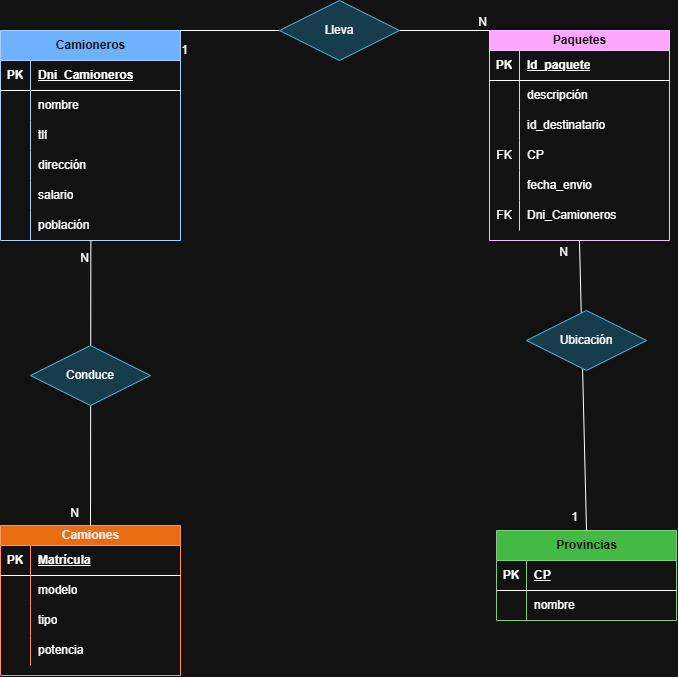

The diagram above was exported from draw.io. Its source (the exported page's mxGraphModel, read from the mxfile embedded in the PNG):
<mxGraphModel dx="1704" dy="2071" grid="1" gridSize="10" guides="1" tooltips="1" connect="1" arrows="1" fold="1" page="1" pageScale="1" pageWidth="827" pageHeight="1169" math="0" shadow="0">
  <root>
    <mxCell id="0" />
    <mxCell id="1" parent="0" />
    <mxCell id="QERf3dphePeqb29fykuJ-1" parent="1" style="shape=table;startSize=30;container=1;collapsible=1;childLayout=tableLayout;fixedRows=1;rowLines=0;fontStyle=1;align=center;resizeLast=1;html=1;fillColor=#0050ef;fontColor=#ffffff;strokeColor=#001DBC;" value="Camioneros" vertex="1">
      <mxGeometry height="210" width="180" x="90" y="-280" as="geometry" />
    </mxCell>
    <mxCell id="QERf3dphePeqb29fykuJ-2" parent="QERf3dphePeqb29fykuJ-1" style="shape=tableRow;horizontal=0;startSize=0;swimlaneHead=0;swimlaneBody=0;fillColor=none;collapsible=0;dropTarget=0;points=[[0,0.5],[1,0.5]];portConstraint=eastwest;top=0;left=0;right=0;bottom=1;" value="" vertex="1">
      <mxGeometry height="30" width="180" y="30" as="geometry" />
    </mxCell>
    <mxCell id="QERf3dphePeqb29fykuJ-3" parent="QERf3dphePeqb29fykuJ-2" style="shape=partialRectangle;connectable=0;fillColor=none;top=0;left=0;bottom=0;right=0;fontStyle=1;overflow=hidden;whiteSpace=wrap;html=1;" value="PK" vertex="1">
      <mxGeometry height="30" width="30" as="geometry">
        <mxRectangle height="30" width="30" as="alternateBounds" />
      </mxGeometry>
    </mxCell>
    <mxCell id="QERf3dphePeqb29fykuJ-4" parent="QERf3dphePeqb29fykuJ-2" style="shape=partialRectangle;connectable=0;fillColor=none;top=0;left=0;bottom=0;right=0;align=left;spacingLeft=6;fontStyle=5;overflow=hidden;whiteSpace=wrap;html=1;" value="Dni_Camioneros" vertex="1">
      <mxGeometry height="30" width="150" x="30" as="geometry">
        <mxRectangle height="30" width="150" as="alternateBounds" />
      </mxGeometry>
    </mxCell>
    <mxCell id="QERf3dphePeqb29fykuJ-5" parent="QERf3dphePeqb29fykuJ-1" style="shape=tableRow;horizontal=0;startSize=0;swimlaneHead=0;swimlaneBody=0;fillColor=none;collapsible=0;dropTarget=0;points=[[0,0.5],[1,0.5]];portConstraint=eastwest;top=0;left=0;right=0;bottom=0;" value="" vertex="1">
      <mxGeometry height="30" width="180" y="60" as="geometry" />
    </mxCell>
    <mxCell id="QERf3dphePeqb29fykuJ-6" parent="QERf3dphePeqb29fykuJ-5" style="shape=partialRectangle;connectable=0;fillColor=none;top=0;left=0;bottom=0;right=0;editable=1;overflow=hidden;whiteSpace=wrap;html=1;" value="" vertex="1">
      <mxGeometry height="30" width="30" as="geometry">
        <mxRectangle height="30" width="30" as="alternateBounds" />
      </mxGeometry>
    </mxCell>
    <mxCell id="QERf3dphePeqb29fykuJ-7" parent="QERf3dphePeqb29fykuJ-5" style="shape=partialRectangle;connectable=0;fillColor=none;top=0;left=0;bottom=0;right=0;align=left;spacingLeft=6;overflow=hidden;whiteSpace=wrap;html=1;" value="nombre" vertex="1">
      <mxGeometry height="30" width="150" x="30" as="geometry">
        <mxRectangle height="30" width="150" as="alternateBounds" />
      </mxGeometry>
    </mxCell>
    <mxCell id="QERf3dphePeqb29fykuJ-8" parent="QERf3dphePeqb29fykuJ-1" style="shape=tableRow;horizontal=0;startSize=0;swimlaneHead=0;swimlaneBody=0;fillColor=none;collapsible=0;dropTarget=0;points=[[0,0.5],[1,0.5]];portConstraint=eastwest;top=0;left=0;right=0;bottom=0;" value="" vertex="1">
      <mxGeometry height="30" width="180" y="90" as="geometry" />
    </mxCell>
    <mxCell id="QERf3dphePeqb29fykuJ-9" parent="QERf3dphePeqb29fykuJ-8" style="shape=partialRectangle;connectable=0;fillColor=none;top=0;left=0;bottom=0;right=0;editable=1;overflow=hidden;whiteSpace=wrap;html=1;" value="" vertex="1">
      <mxGeometry height="30" width="30" as="geometry">
        <mxRectangle height="30" width="30" as="alternateBounds" />
      </mxGeometry>
    </mxCell>
    <mxCell id="QERf3dphePeqb29fykuJ-10" parent="QERf3dphePeqb29fykuJ-8" style="shape=partialRectangle;connectable=0;fillColor=none;top=0;left=0;bottom=0;right=0;align=left;spacingLeft=6;overflow=hidden;whiteSpace=wrap;html=1;" value="tlf" vertex="1">
      <mxGeometry height="30" width="150" x="30" as="geometry">
        <mxRectangle height="30" width="150" as="alternateBounds" />
      </mxGeometry>
    </mxCell>
    <mxCell id="QERf3dphePeqb29fykuJ-11" parent="QERf3dphePeqb29fykuJ-1" style="shape=tableRow;horizontal=0;startSize=0;swimlaneHead=0;swimlaneBody=0;fillColor=none;collapsible=0;dropTarget=0;points=[[0,0.5],[1,0.5]];portConstraint=eastwest;top=0;left=0;right=0;bottom=0;" value="" vertex="1">
      <mxGeometry height="30" width="180" y="120" as="geometry" />
    </mxCell>
    <mxCell id="QERf3dphePeqb29fykuJ-12" parent="QERf3dphePeqb29fykuJ-11" style="shape=partialRectangle;connectable=0;fillColor=none;top=0;left=0;bottom=0;right=0;editable=1;overflow=hidden;whiteSpace=wrap;html=1;" value="" vertex="1">
      <mxGeometry height="30" width="30" as="geometry">
        <mxRectangle height="30" width="30" as="alternateBounds" />
      </mxGeometry>
    </mxCell>
    <mxCell id="QERf3dphePeqb29fykuJ-13" parent="QERf3dphePeqb29fykuJ-11" style="shape=partialRectangle;connectable=0;fillColor=none;top=0;left=0;bottom=0;right=0;align=left;spacingLeft=6;overflow=hidden;whiteSpace=wrap;html=1;" value="dirección" vertex="1">
      <mxGeometry height="30" width="150" x="30" as="geometry">
        <mxRectangle height="30" width="150" as="alternateBounds" />
      </mxGeometry>
    </mxCell>
    <mxCell id="QERf3dphePeqb29fykuJ-60" parent="QERf3dphePeqb29fykuJ-1" style="shape=tableRow;horizontal=0;startSize=0;swimlaneHead=0;swimlaneBody=0;fillColor=none;collapsible=0;dropTarget=0;points=[[0,0.5],[1,0.5]];portConstraint=eastwest;top=0;left=0;right=0;bottom=0;" vertex="1">
      <mxGeometry height="30" width="180" y="150" as="geometry" />
    </mxCell>
    <mxCell id="QERf3dphePeqb29fykuJ-61" parent="QERf3dphePeqb29fykuJ-60" style="shape=partialRectangle;connectable=0;fillColor=none;top=0;left=0;bottom=0;right=0;editable=1;overflow=hidden;whiteSpace=wrap;html=1;" vertex="1">
      <mxGeometry height="30" width="30" as="geometry">
        <mxRectangle height="30" width="30" as="alternateBounds" />
      </mxGeometry>
    </mxCell>
    <mxCell id="QERf3dphePeqb29fykuJ-62" parent="QERf3dphePeqb29fykuJ-60" style="shape=partialRectangle;connectable=0;fillColor=none;top=0;left=0;bottom=0;right=0;align=left;spacingLeft=6;overflow=hidden;whiteSpace=wrap;html=1;" value="salario" vertex="1">
      <mxGeometry height="30" width="150" x="30" as="geometry">
        <mxRectangle height="30" width="150" as="alternateBounds" />
      </mxGeometry>
    </mxCell>
    <mxCell id="QERf3dphePeqb29fykuJ-63" parent="QERf3dphePeqb29fykuJ-1" style="shape=tableRow;horizontal=0;startSize=0;swimlaneHead=0;swimlaneBody=0;fillColor=none;collapsible=0;dropTarget=0;points=[[0,0.5],[1,0.5]];portConstraint=eastwest;top=0;left=0;right=0;bottom=0;" vertex="1">
      <mxGeometry height="30" width="180" y="180" as="geometry" />
    </mxCell>
    <mxCell id="QERf3dphePeqb29fykuJ-64" parent="QERf3dphePeqb29fykuJ-63" style="shape=partialRectangle;connectable=0;fillColor=none;top=0;left=0;bottom=0;right=0;editable=1;overflow=hidden;whiteSpace=wrap;html=1;" vertex="1">
      <mxGeometry height="30" width="30" as="geometry">
        <mxRectangle height="30" width="30" as="alternateBounds" />
      </mxGeometry>
    </mxCell>
    <mxCell id="QERf3dphePeqb29fykuJ-65" parent="QERf3dphePeqb29fykuJ-63" style="shape=partialRectangle;connectable=0;fillColor=none;top=0;left=0;bottom=0;right=0;align=left;spacingLeft=6;overflow=hidden;whiteSpace=wrap;html=1;" value="población" vertex="1">
      <mxGeometry height="30" width="150" x="30" as="geometry">
        <mxRectangle height="30" width="150" as="alternateBounds" />
      </mxGeometry>
    </mxCell>
    <mxCell id="QERf3dphePeqb29fykuJ-14" parent="1" style="shape=table;startSize=20;container=1;collapsible=1;childLayout=tableLayout;fixedRows=1;rowLines=0;fontStyle=1;align=center;resizeLast=1;html=1;fillColor=#6a00ff;fontColor=#ffffff;strokeColor=#3700CC;" value="Paquetes" vertex="1">
      <mxGeometry height="210" width="180" x="578.97" y="-280" as="geometry" />
    </mxCell>
    <mxCell id="QERf3dphePeqb29fykuJ-15" parent="QERf3dphePeqb29fykuJ-14" style="shape=tableRow;horizontal=0;startSize=0;swimlaneHead=0;swimlaneBody=0;fillColor=none;collapsible=0;dropTarget=0;points=[[0,0.5],[1,0.5]];portConstraint=eastwest;top=0;left=0;right=0;bottom=1;" value="" vertex="1">
      <mxGeometry height="30" width="180" y="20" as="geometry" />
    </mxCell>
    <mxCell id="QERf3dphePeqb29fykuJ-16" parent="QERf3dphePeqb29fykuJ-15" style="shape=partialRectangle;connectable=0;fillColor=none;top=0;left=0;bottom=0;right=0;fontStyle=1;overflow=hidden;whiteSpace=wrap;html=1;" value="PK" vertex="1">
      <mxGeometry height="30" width="30" as="geometry">
        <mxRectangle height="30" width="30" as="alternateBounds" />
      </mxGeometry>
    </mxCell>
    <mxCell id="QERf3dphePeqb29fykuJ-17" parent="QERf3dphePeqb29fykuJ-15" style="shape=partialRectangle;connectable=0;fillColor=none;top=0;left=0;bottom=0;right=0;align=left;spacingLeft=6;fontStyle=5;overflow=hidden;whiteSpace=wrap;html=1;" value="Id_paquete" vertex="1">
      <mxGeometry height="30" width="150" x="30" as="geometry">
        <mxRectangle height="30" width="150" as="alternateBounds" />
      </mxGeometry>
    </mxCell>
    <mxCell id="QERf3dphePeqb29fykuJ-18" parent="QERf3dphePeqb29fykuJ-14" style="shape=tableRow;horizontal=0;startSize=0;swimlaneHead=0;swimlaneBody=0;fillColor=none;collapsible=0;dropTarget=0;points=[[0,0.5],[1,0.5]];portConstraint=eastwest;top=0;left=0;right=0;bottom=0;" value="" vertex="1">
      <mxGeometry height="30" width="180" y="50" as="geometry" />
    </mxCell>
    <mxCell id="QERf3dphePeqb29fykuJ-19" parent="QERf3dphePeqb29fykuJ-18" style="shape=partialRectangle;connectable=0;fillColor=none;top=0;left=0;bottom=0;right=0;editable=1;overflow=hidden;whiteSpace=wrap;html=1;" value="" vertex="1">
      <mxGeometry height="30" width="30" as="geometry">
        <mxRectangle height="30" width="30" as="alternateBounds" />
      </mxGeometry>
    </mxCell>
    <mxCell id="QERf3dphePeqb29fykuJ-20" parent="QERf3dphePeqb29fykuJ-18" style="shape=partialRectangle;connectable=0;fillColor=none;top=0;left=0;bottom=0;right=0;align=left;spacingLeft=6;overflow=hidden;whiteSpace=wrap;html=1;" value="descripción" vertex="1">
      <mxGeometry height="30" width="150" x="30" as="geometry">
        <mxRectangle height="30" width="150" as="alternateBounds" />
      </mxGeometry>
    </mxCell>
    <mxCell id="QERf3dphePeqb29fykuJ-21" parent="QERf3dphePeqb29fykuJ-14" style="shape=tableRow;horizontal=0;startSize=0;swimlaneHead=0;swimlaneBody=0;fillColor=none;collapsible=0;dropTarget=0;points=[[0,0.5],[1,0.5]];portConstraint=eastwest;top=0;left=0;right=0;bottom=0;" value="" vertex="1">
      <mxGeometry height="30" width="180" y="80" as="geometry" />
    </mxCell>
    <mxCell id="QERf3dphePeqb29fykuJ-22" parent="QERf3dphePeqb29fykuJ-21" style="shape=partialRectangle;connectable=0;fillColor=none;top=0;left=0;bottom=0;right=0;editable=1;overflow=hidden;whiteSpace=wrap;html=1;" value="" vertex="1">
      <mxGeometry height="30" width="30" as="geometry">
        <mxRectangle height="30" width="30" as="alternateBounds" />
      </mxGeometry>
    </mxCell>
    <mxCell id="QERf3dphePeqb29fykuJ-23" parent="QERf3dphePeqb29fykuJ-21" style="shape=partialRectangle;connectable=0;fillColor=none;top=0;left=0;bottom=0;right=0;align=left;spacingLeft=6;overflow=hidden;whiteSpace=wrap;html=1;" value="id_destinatario" vertex="1">
      <mxGeometry height="30" width="150" x="30" as="geometry">
        <mxRectangle height="30" width="150" as="alternateBounds" />
      </mxGeometry>
    </mxCell>
    <mxCell id="QERf3dphePeqb29fykuJ-24" parent="QERf3dphePeqb29fykuJ-14" style="shape=tableRow;horizontal=0;startSize=0;swimlaneHead=0;swimlaneBody=0;fillColor=none;collapsible=0;dropTarget=0;points=[[0,0.5],[1,0.5]];portConstraint=eastwest;top=0;left=0;right=0;bottom=0;" value="" vertex="1">
      <mxGeometry height="30" width="180" y="110" as="geometry" />
    </mxCell>
    <mxCell id="QERf3dphePeqb29fykuJ-25" parent="QERf3dphePeqb29fykuJ-24" style="shape=partialRectangle;connectable=0;fillColor=none;top=0;left=0;bottom=0;right=0;editable=1;overflow=hidden;whiteSpace=wrap;html=1;" value="FK" vertex="1">
      <mxGeometry height="30" width="30" as="geometry">
        <mxRectangle height="30" width="30" as="alternateBounds" />
      </mxGeometry>
    </mxCell>
    <mxCell id="QERf3dphePeqb29fykuJ-26" parent="QERf3dphePeqb29fykuJ-24" style="shape=partialRectangle;connectable=0;fillColor=none;top=0;left=0;bottom=0;right=0;align=left;spacingLeft=6;overflow=hidden;whiteSpace=wrap;html=1;" value="CP" vertex="1">
      <mxGeometry height="30" width="150" x="30" as="geometry">
        <mxRectangle height="30" width="150" as="alternateBounds" />
      </mxGeometry>
    </mxCell>
    <mxCell id="QRiXKazPlDW5JsBYkuWR-14" parent="QERf3dphePeqb29fykuJ-14" style="shape=tableRow;horizontal=0;startSize=0;swimlaneHead=0;swimlaneBody=0;fillColor=none;collapsible=0;dropTarget=0;points=[[0,0.5],[1,0.5]];portConstraint=eastwest;top=0;left=0;right=0;bottom=0;" vertex="1">
      <mxGeometry height="30" width="180" y="140" as="geometry" />
    </mxCell>
    <mxCell id="QRiXKazPlDW5JsBYkuWR-15" parent="QRiXKazPlDW5JsBYkuWR-14" style="shape=partialRectangle;connectable=0;fillColor=none;top=0;left=0;bottom=0;right=0;editable=1;overflow=hidden;whiteSpace=wrap;html=1;" vertex="1">
      <mxGeometry height="30" width="30" as="geometry">
        <mxRectangle height="30" width="30" as="alternateBounds" />
      </mxGeometry>
    </mxCell>
    <mxCell id="QRiXKazPlDW5JsBYkuWR-16" parent="QRiXKazPlDW5JsBYkuWR-14" style="shape=partialRectangle;connectable=0;fillColor=none;top=0;left=0;bottom=0;right=0;align=left;spacingLeft=6;overflow=hidden;whiteSpace=wrap;html=1;" value="fecha_envio" vertex="1">
      <mxGeometry height="30" width="150" x="30" as="geometry">
        <mxRectangle height="30" width="150" as="alternateBounds" />
      </mxGeometry>
    </mxCell>
    <mxCell id="IQ3cysBN_YsmE-wBETXY-3" parent="QERf3dphePeqb29fykuJ-14" style="shape=tableRow;horizontal=0;startSize=0;swimlaneHead=0;swimlaneBody=0;fillColor=none;collapsible=0;dropTarget=0;points=[[0,0.5],[1,0.5]];portConstraint=eastwest;top=0;left=0;right=0;bottom=0;" vertex="1">
      <mxGeometry height="30" width="180" y="170" as="geometry" />
    </mxCell>
    <mxCell id="IQ3cysBN_YsmE-wBETXY-4" parent="IQ3cysBN_YsmE-wBETXY-3" style="shape=partialRectangle;connectable=0;fillColor=none;top=0;left=0;bottom=0;right=0;editable=1;overflow=hidden;whiteSpace=wrap;html=1;" value="FK" vertex="1">
      <mxGeometry height="30" width="30" as="geometry">
        <mxRectangle height="30" width="30" as="alternateBounds" />
      </mxGeometry>
    </mxCell>
    <mxCell id="IQ3cysBN_YsmE-wBETXY-5" parent="IQ3cysBN_YsmE-wBETXY-3" style="shape=partialRectangle;connectable=0;fillColor=none;top=0;left=0;bottom=0;right=0;align=left;spacingLeft=6;overflow=hidden;whiteSpace=wrap;html=1;" value="Dni_Camioneros" vertex="1">
      <mxGeometry height="30" width="150" x="30" as="geometry">
        <mxRectangle height="30" width="150" as="alternateBounds" />
      </mxGeometry>
    </mxCell>
    <mxCell id="QERf3dphePeqb29fykuJ-27" parent="1" style="shape=table;startSize=30;container=1;collapsible=1;childLayout=tableLayout;fixedRows=1;rowLines=0;fontStyle=1;align=center;resizeLast=1;html=1;fillColor=#008a00;fontColor=#ffffff;strokeColor=#005700;" value="Provincias" vertex="1">
      <mxGeometry height="90" width="180" x="586.01" y="220" as="geometry" />
    </mxCell>
    <mxCell id="QERf3dphePeqb29fykuJ-28" parent="QERf3dphePeqb29fykuJ-27" style="shape=tableRow;horizontal=0;startSize=0;swimlaneHead=0;swimlaneBody=0;fillColor=none;collapsible=0;dropTarget=0;points=[[0,0.5],[1,0.5]];portConstraint=eastwest;top=0;left=0;right=0;bottom=1;" value="" vertex="1">
      <mxGeometry height="30" width="180" y="30" as="geometry" />
    </mxCell>
    <mxCell id="QERf3dphePeqb29fykuJ-29" parent="QERf3dphePeqb29fykuJ-28" style="shape=partialRectangle;connectable=0;fillColor=none;top=0;left=0;bottom=0;right=0;fontStyle=1;overflow=hidden;whiteSpace=wrap;html=1;" value="PK" vertex="1">
      <mxGeometry height="30" width="30" as="geometry">
        <mxRectangle height="30" width="30" as="alternateBounds" />
      </mxGeometry>
    </mxCell>
    <mxCell id="QERf3dphePeqb29fykuJ-30" parent="QERf3dphePeqb29fykuJ-28" style="shape=partialRectangle;connectable=0;fillColor=none;top=0;left=0;bottom=0;right=0;align=left;spacingLeft=6;fontStyle=5;overflow=hidden;whiteSpace=wrap;html=1;" value="CP" vertex="1">
      <mxGeometry height="30" width="150" x="30" as="geometry">
        <mxRectangle height="30" width="150" as="alternateBounds" />
      </mxGeometry>
    </mxCell>
    <mxCell id="QERf3dphePeqb29fykuJ-31" parent="QERf3dphePeqb29fykuJ-27" style="shape=tableRow;horizontal=0;startSize=0;swimlaneHead=0;swimlaneBody=0;fillColor=none;collapsible=0;dropTarget=0;points=[[0,0.5],[1,0.5]];portConstraint=eastwest;top=0;left=0;right=0;bottom=0;" value="" vertex="1">
      <mxGeometry height="30" width="180" y="60" as="geometry" />
    </mxCell>
    <mxCell id="QERf3dphePeqb29fykuJ-32" parent="QERf3dphePeqb29fykuJ-31" style="shape=partialRectangle;connectable=0;fillColor=none;top=0;left=0;bottom=0;right=0;editable=1;overflow=hidden;whiteSpace=wrap;html=1;" value="" vertex="1">
      <mxGeometry height="30" width="30" as="geometry">
        <mxRectangle height="30" width="30" as="alternateBounds" />
      </mxGeometry>
    </mxCell>
    <mxCell id="QERf3dphePeqb29fykuJ-33" parent="QERf3dphePeqb29fykuJ-31" style="shape=partialRectangle;connectable=0;fillColor=none;top=0;left=0;bottom=0;right=0;align=left;spacingLeft=6;overflow=hidden;whiteSpace=wrap;html=1;" value="nombre" vertex="1">
      <mxGeometry height="30" width="150" x="30" as="geometry">
        <mxRectangle height="30" width="150" as="alternateBounds" />
      </mxGeometry>
    </mxCell>
    <mxCell id="QERf3dphePeqb29fykuJ-40" parent="1" style="shape=table;startSize=20;container=1;collapsible=1;childLayout=tableLayout;fixedRows=1;rowLines=0;fontStyle=1;align=center;resizeLast=1;html=1;fillColor=#fa6800;fontColor=#000000;strokeColor=#C73500;" value="Camiones" vertex="1">
      <mxGeometry height="150" width="180" x="90" y="215" as="geometry" />
    </mxCell>
    <mxCell id="QERf3dphePeqb29fykuJ-41" parent="QERf3dphePeqb29fykuJ-40" style="shape=tableRow;horizontal=0;startSize=0;swimlaneHead=0;swimlaneBody=0;fillColor=none;collapsible=0;dropTarget=0;points=[[0,0.5],[1,0.5]];portConstraint=eastwest;top=0;left=0;right=0;bottom=1;" value="" vertex="1">
      <mxGeometry height="30" width="180" y="20" as="geometry" />
    </mxCell>
    <mxCell id="QERf3dphePeqb29fykuJ-42" parent="QERf3dphePeqb29fykuJ-41" style="shape=partialRectangle;connectable=0;fillColor=none;top=0;left=0;bottom=0;right=0;fontStyle=1;overflow=hidden;whiteSpace=wrap;html=1;" value="PK" vertex="1">
      <mxGeometry height="30" width="30" as="geometry">
        <mxRectangle height="30" width="30" as="alternateBounds" />
      </mxGeometry>
    </mxCell>
    <mxCell id="QERf3dphePeqb29fykuJ-43" parent="QERf3dphePeqb29fykuJ-41" style="shape=partialRectangle;connectable=0;fillColor=none;top=0;left=0;bottom=0;right=0;align=left;spacingLeft=6;fontStyle=5;overflow=hidden;whiteSpace=wrap;html=1;" value="Matrícula" vertex="1">
      <mxGeometry height="30" width="150" x="30" as="geometry">
        <mxRectangle height="30" width="150" as="alternateBounds" />
      </mxGeometry>
    </mxCell>
    <mxCell id="QERf3dphePeqb29fykuJ-44" parent="QERf3dphePeqb29fykuJ-40" style="shape=tableRow;horizontal=0;startSize=0;swimlaneHead=0;swimlaneBody=0;fillColor=none;collapsible=0;dropTarget=0;points=[[0,0.5],[1,0.5]];portConstraint=eastwest;top=0;left=0;right=0;bottom=0;" value="" vertex="1">
      <mxGeometry height="30" width="180" y="50" as="geometry" />
    </mxCell>
    <mxCell id="QERf3dphePeqb29fykuJ-45" parent="QERf3dphePeqb29fykuJ-44" style="shape=partialRectangle;connectable=0;fillColor=none;top=0;left=0;bottom=0;right=0;editable=1;overflow=hidden;whiteSpace=wrap;html=1;" value="" vertex="1">
      <mxGeometry height="30" width="30" as="geometry">
        <mxRectangle height="30" width="30" as="alternateBounds" />
      </mxGeometry>
    </mxCell>
    <mxCell id="QERf3dphePeqb29fykuJ-46" parent="QERf3dphePeqb29fykuJ-44" style="shape=partialRectangle;connectable=0;fillColor=none;top=0;left=0;bottom=0;right=0;align=left;spacingLeft=6;overflow=hidden;whiteSpace=wrap;html=1;" value="modelo" vertex="1">
      <mxGeometry height="30" width="150" x="30" as="geometry">
        <mxRectangle height="30" width="150" as="alternateBounds" />
      </mxGeometry>
    </mxCell>
    <mxCell id="QERf3dphePeqb29fykuJ-47" parent="QERf3dphePeqb29fykuJ-40" style="shape=tableRow;horizontal=0;startSize=0;swimlaneHead=0;swimlaneBody=0;fillColor=none;collapsible=0;dropTarget=0;points=[[0,0.5],[1,0.5]];portConstraint=eastwest;top=0;left=0;right=0;bottom=0;" value="" vertex="1">
      <mxGeometry height="30" width="180" y="80" as="geometry" />
    </mxCell>
    <mxCell id="QERf3dphePeqb29fykuJ-48" parent="QERf3dphePeqb29fykuJ-47" style="shape=partialRectangle;connectable=0;fillColor=none;top=0;left=0;bottom=0;right=0;editable=1;overflow=hidden;whiteSpace=wrap;html=1;" value="" vertex="1">
      <mxGeometry height="30" width="30" as="geometry">
        <mxRectangle height="30" width="30" as="alternateBounds" />
      </mxGeometry>
    </mxCell>
    <mxCell id="QERf3dphePeqb29fykuJ-49" parent="QERf3dphePeqb29fykuJ-47" style="shape=partialRectangle;connectable=0;fillColor=none;top=0;left=0;bottom=0;right=0;align=left;spacingLeft=6;overflow=hidden;whiteSpace=wrap;html=1;" value="tipo" vertex="1">
      <mxGeometry height="30" width="150" x="30" as="geometry">
        <mxRectangle height="30" width="150" as="alternateBounds" />
      </mxGeometry>
    </mxCell>
    <mxCell id="QERf3dphePeqb29fykuJ-50" parent="QERf3dphePeqb29fykuJ-40" style="shape=tableRow;horizontal=0;startSize=0;swimlaneHead=0;swimlaneBody=0;fillColor=none;collapsible=0;dropTarget=0;points=[[0,0.5],[1,0.5]];portConstraint=eastwest;top=0;left=0;right=0;bottom=0;" value="" vertex="1">
      <mxGeometry height="30" width="180" y="110" as="geometry" />
    </mxCell>
    <mxCell id="QERf3dphePeqb29fykuJ-51" parent="QERf3dphePeqb29fykuJ-50" style="shape=partialRectangle;connectable=0;fillColor=none;top=0;left=0;bottom=0;right=0;editable=1;overflow=hidden;whiteSpace=wrap;html=1;" value="" vertex="1">
      <mxGeometry height="30" width="30" as="geometry">
        <mxRectangle height="30" width="30" as="alternateBounds" />
      </mxGeometry>
    </mxCell>
    <mxCell id="QERf3dphePeqb29fykuJ-52" parent="QERf3dphePeqb29fykuJ-50" style="shape=partialRectangle;connectable=0;fillColor=none;top=0;left=0;bottom=0;right=0;align=left;spacingLeft=6;overflow=hidden;whiteSpace=wrap;html=1;" value="potencia" vertex="1">
      <mxGeometry height="30" width="150" x="30" as="geometry">
        <mxRectangle height="30" width="150" as="alternateBounds" />
      </mxGeometry>
    </mxCell>
    <mxCell id="QERf3dphePeqb29fykuJ-53" edge="1" parent="1" source="QERf3dphePeqb29fykuJ-59" style="endArrow=none;html=1;rounded=0;entryX=0;entryY=0;entryDx=0;entryDy=0;exitX=1;exitY=0.5;exitDx=0;exitDy=0;" target="QERf3dphePeqb29fykuJ-14" value="">
      <mxGeometry relative="1" as="geometry">
        <mxPoint x="118.97" y="15" as="sourcePoint" />
        <mxPoint x="418.97" y="165" as="targetPoint" />
      </mxGeometry>
    </mxCell>
    <mxCell id="QERf3dphePeqb29fykuJ-54" connectable="0" parent="QERf3dphePeqb29fykuJ-53" style="resizable=0;html=1;whiteSpace=wrap;align=right;verticalAlign=bottom;" value="N" vertex="1">
      <mxGeometry relative="1" x="0.988" as="geometry" />
    </mxCell>
    <mxCell id="QERf3dphePeqb29fykuJ-56" edge="1" parent="1" source="QERf3dphePeqb29fykuJ-1" style="endArrow=none;html=1;rounded=0;entryX=0;entryY=0.5;entryDx=0;entryDy=0;exitX=1;exitY=0;exitDx=0;exitDy=0;" target="QERf3dphePeqb29fykuJ-59" value="">
      <mxGeometry relative="1" as="geometry">
        <mxPoint x="248.97" y="95" as="sourcePoint" />
        <mxPoint x="507.97" y="94" as="targetPoint" />
      </mxGeometry>
    </mxCell>
    <mxCell id="QERf3dphePeqb29fykuJ-59" parent="1" style="shape=rhombus;perimeter=rhombusPerimeter;whiteSpace=wrap;html=1;align=center;fillColor=#b1ddf0;strokeColor=#10739e;" value="Lleva" vertex="1">
      <mxGeometry height="60" width="120" x="368.97" y="-310" as="geometry" />
    </mxCell>
    <mxCell id="QERf3dphePeqb29fykuJ-66" edge="1" parent="1" source="QERf3dphePeqb29fykuJ-27" style="endArrow=none;html=1;rounded=0;exitX=0.5;exitY=0;exitDx=0;exitDy=0;entryX=0.5;entryY=1;entryDx=0;entryDy=0;" target="QERf3dphePeqb29fykuJ-14" value="">
      <mxGeometry relative="1" as="geometry">
        <mxPoint x="116.00999999999999" y="300" as="sourcePoint" />
        <mxPoint x="166.01" y="220" as="targetPoint" />
      </mxGeometry>
    </mxCell>
    <mxCell id="QERf3dphePeqb29fykuJ-67" connectable="0" parent="QERf3dphePeqb29fykuJ-66" style="resizable=0;html=1;whiteSpace=wrap;align=right;verticalAlign=bottom;" value="N" vertex="1">
      <mxGeometry relative="1" x="1" as="geometry">
        <mxPoint x="-10" y="20" as="offset" />
      </mxGeometry>
    </mxCell>
    <mxCell id="QERf3dphePeqb29fykuJ-68" connectable="0" parent="QERf3dphePeqb29fykuJ-66" style="resizable=0;html=1;whiteSpace=wrap;align=right;verticalAlign=bottom;" value="1" vertex="1">
      <mxGeometry relative="1" x="0.9000000000000002" as="geometry">
        <mxPoint y="271" as="offset" />
      </mxGeometry>
    </mxCell>
    <mxCell id="IQ3cysBN_YsmE-wBETXY-2" connectable="0" parent="QERf3dphePeqb29fykuJ-66" style="resizable=0;html=1;whiteSpace=wrap;align=right;verticalAlign=bottom;" value="1" vertex="1">
      <mxGeometry relative="1" x="0.9000000000000002" as="geometry">
        <mxPoint x="-390" y="-196" as="offset" />
      </mxGeometry>
    </mxCell>
    <mxCell id="QERf3dphePeqb29fykuJ-69" parent="1" style="shape=rhombus;perimeter=rhombusPerimeter;whiteSpace=wrap;html=1;align=center;fillColor=#b1ddf0;strokeColor=#10739e;" value="Ubicación" vertex="1">
      <mxGeometry height="60" width="120" x="616.01" as="geometry" />
    </mxCell>
    <mxCell id="QERf3dphePeqb29fykuJ-70" edge="1" parent="1" source="QERf3dphePeqb29fykuJ-40" style="endArrow=none;html=1;rounded=0;exitX=0.5;exitY=0;exitDx=0;exitDy=0;entryX=0.502;entryY=0.989;entryDx=0;entryDy=0;entryPerimeter=0;" target="QERf3dphePeqb29fykuJ-63" value="">
      <mxGeometry relative="1" as="geometry">
        <mxPoint x="370" y="345" as="sourcePoint" />
        <mxPoint x="530" y="345" as="targetPoint" />
      </mxGeometry>
    </mxCell>
    <mxCell id="QERf3dphePeqb29fykuJ-71" connectable="0" parent="QERf3dphePeqb29fykuJ-70" style="resizable=0;html=1;whiteSpace=wrap;align=right;verticalAlign=bottom;" value="N" vertex="1">
      <mxGeometry relative="1" x="0.928" as="geometry">
        <mxPoint y="16" as="offset" />
      </mxGeometry>
    </mxCell>
    <mxCell id="g8wau2ttxkE31I80RPWW-26" connectable="0" parent="QERf3dphePeqb29fykuJ-70" style="resizable=0;html=1;whiteSpace=wrap;align=right;verticalAlign=bottom;" value="N" vertex="1">
      <mxGeometry relative="1" x="0.928" as="geometry">
        <mxPoint x="-10" y="271" as="offset" />
      </mxGeometry>
    </mxCell>
    <mxCell id="IQ3cysBN_YsmE-wBETXY-1" parent="1" style="shape=rhombus;perimeter=rhombusPerimeter;whiteSpace=wrap;html=1;align=center;fillColor=#b1ddf0;strokeColor=#10739e;" value="Conduce" vertex="1">
      <mxGeometry height="60" width="120" x="120" y="35" as="geometry" />
    </mxCell>
  </root>
</mxGraphModel>